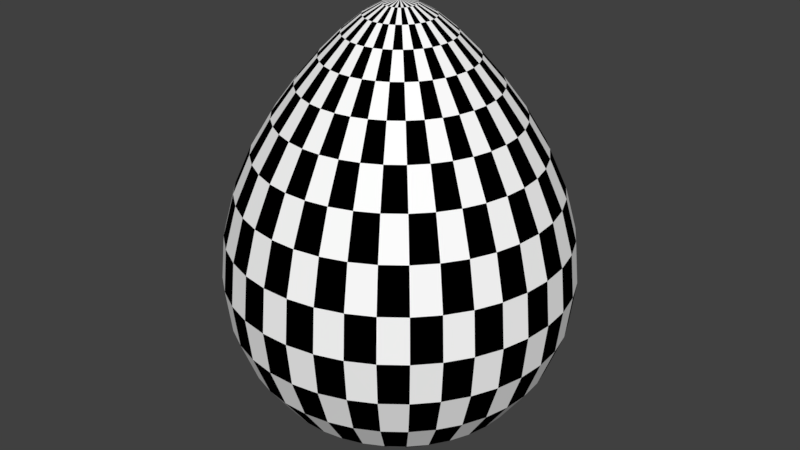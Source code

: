 # Source: m_36.blend  (saved by Blender 2.79.0; exported with 4.5.12 LTS)
import bpy
from mathutils import Matrix  # noqa: F401  (used for matrix-valued properties, if any)

bpy.ops.wm.read_factory_settings(use_empty=True)
scene = bpy.context.scene
scene.name = 'Scene'

# ---- collections
col_collection_1 = bpy.data.collections.new('Collection 1'); scene.collection.children.link(col_collection_1)

# ---- materials (node trees are filled in below, after node groups)
mat_material = bpy.data.materials.new('Material')
mat_material.alpha_threshold = 0.0
mat_material.use_transparent_shadow = False
mat_material.diffuse_color = (1.0, 1.0, 1.0, 1.0)
mat_material.roughness = 0.5
mat_material_001 = bpy.data.materials.new('Material.001')
mat_material_001.alpha_threshold = 0.0
mat_material_001.use_transparent_shadow = False
mat_material_001.diffuse_color = (0.0, 0.0, 0.0, 1.0)
mat_material_001.roughness = 0.5

# ---- material node trees

# ---- world
world_world = bpy.data.worlds.new('World'); scene.world = world_world
world_world.color = (0.05088, 0.05088, 0.05088)
world_world.use_sun_shadow = False
world_world.sun_shadow_jitter_overblur = 0.0
world_world.cycles.sampling_method = 'MANUAL'

# ---- meshes
me_egg = bpy.data.meshes.new('Egg')
me_egg.from_pydata([(-1.762, -2.768e-08, 0.3895), (0.5277, 9.944e-08, -2.519), (1.011, 9.025e-08, -2.309), (1.414, 7.59e-08, -1.98), (1.709, 5.772e-08, -1.564), (1.884, 3.712e-08, -1.093), (1.942, 1.537e-08, -0.5954), (1.895, -6.581e-09, -0.09333), (1.082, -7.848e-08, 1.552), (0.3838, -1.094e-07, 2.259), (0.1866, -1.143e-07, 2.371), (-0.184, -0.03071, 2.371), (-0.3785, -0.06316, 2.259), (-0.5907, -0.09856, 2.08), (-0.822, -0.1372, 1.842), (-1.067, -0.1781, 1.552), (-1.314, -0.2193, 1.213), (-1.545, -0.2578, 0.8255), (-1.738, -0.29, 0.3895), (-1.869, -0.3119, -0.09333), (-1.916, -0.3197, -0.5955), (-1.859, -0.3102, -1.093), (-1.685, -0.2812, -1.564), (-1.394, -0.2327, -1.98), (-0.9976, -0.1665, -2.309), (-0.5205, -0.08686, -2.519), (0.5205, 0.08686, -2.519), (0.9976, 0.1665, -2.309), (1.394, 0.2327, -1.98), (1.685, 0.2812, -1.564), (1.859, 0.3102, -1.093), (1.916, 0.3197, -0.5954), (1.869, 0.3119, -0.09333), (1.738, 0.29, 0.3895), (1.545, 0.2578, 0.8255), (1.314, 0.2193, 1.213), (1.067, 0.1781, 1.552), (0.822, 0.1372, 1.842), (0.5907, 0.09856, 2.08), (0.3785, 0.06316, 2.259), (0.184, 0.03071, 2.371), (-0.1765, -0.06058, 2.371), (-0.363, -0.1246, 2.259), (-0.5664, -0.1944, 2.08), (-0.7882, -0.2706, 1.842), (-1.023, -0.3513, 1.552), (-1.26, -0.4326, 1.213), (-1.481, -0.5086, 0.8255), (-1.666, -0.5721, 0.3895), (-1.792, -0.6153, -0.09333), (-1.837, -0.6307, -0.5955), (-1.782, -0.6119, -1.093), (-1.616, -0.5548, -1.564), (-1.337, -0.459, -1.98), (-0.9566, -0.3284, -2.309), (-0.4991, -0.1714, -2.519), (0.4991, 0.1714, -2.519), (0.9566, 0.3284, -2.309), (1.337, 0.459, -1.98), (1.616, 0.5548, -1.564), (1.782, 0.6119, -1.093), (1.837, 0.6307, -0.5954), (1.792, 0.6153, -0.09333), (1.666, 0.5721, 0.3895), (1.481, 0.5086, 0.8255), (1.26, 0.4326, 1.213), (1.023, 0.3513, 1.552), (0.7882, 0.2706, 1.842), (0.5664, 0.1944, 2.08), (0.363, 0.1246, 2.259), (0.1765, 0.06058, 2.371), (-0.1641, -0.0888, 2.371), (-0.3375, -0.1826, 2.259), (-0.5267, -0.285, 2.08), (-0.7329, -0.3966, 1.842), (-0.9515, -0.5149, 1.552), (-1.172, -0.6341, 1.213), (-1.377, -0.7455, 0.8255), (-1.55, -0.8386, 0.3895), (-1.667, -0.902, -0.09333), (-1.708, -0.9245, -0.5955), (-1.657, -0.8969, -1.093), (-1.503, -0.8132, -1.564), (-1.243, -0.6728, -1.98), (-0.8895, -0.4814, -2.309), (-0.4641, -0.2512, -2.519), (0.4641, 0.2512, -2.519), (0.8895, 0.4814, -2.309), (1.243, 0.6728, -1.98), (1.503, 0.8132, -1.564), (1.657, 0.8969, -1.093), (1.708, 0.9245, -0.5954), (1.667, 0.902, -0.09333), (1.55, 0.8386, 0.3895), (1.377, 0.7454, 0.8255), (1.172, 0.6341, 1.213), (0.9515, 0.5149, 1.552), (0.7329, 0.3966, 1.842), (0.5267, 0.285, 2.08), (0.3375, 0.1826, 2.259), (0.1641, 0.0888, 2.371), (-0.1472, -0.1146, 2.371), (-0.3028, -0.2357, 2.259), (-0.4726, -0.3678, 2.08), (-0.6576, -0.5119, 1.842), (-0.8538, -0.6645, 1.552), (-1.051, -0.8183, 1.213), (-1.236, -0.962, 0.8255), (-1.39, -1.082, 0.3895), (-1.495, -1.164, -0.09333), (-1.533, -1.193, -0.5955), (-1.487, -1.157, -1.093), (-1.348, -1.049, -1.564), (-1.116, -0.8683, -1.98), (-0.7981, -0.6212, -2.309), (-0.4165, -0.3241, -2.519), (0.4165, 0.3241, -2.519), (0.7981, 0.6212, -2.309), (1.116, 0.8683, -1.98), (1.348, 1.049, -1.564), (1.487, 1.157, -1.093), (1.533, 1.193, -0.5954), (1.495, 1.164, -0.09333), (1.39, 1.082, 0.3895), (1.236, 0.962, 0.8255), (1.051, 0.8183, 1.213), (0.8538, 0.6645, 1.552), (0.6576, 0.5119, 1.842), (0.4726, 0.3678, 2.08), (0.3028, 0.2357, 2.259), (0.1472, 0.1146, 2.371), (-0.1264, -0.1373, 2.371), (-0.2599, -0.2823, 2.259), (-0.4056, -0.4406, 2.08), (-0.5644, -0.6131, 1.842), (-0.7328, -0.796, 1.552), (-0.9023, -0.9802, 1.213), (-1.061, -1.152, 0.8255), (-1.193, -1.296, 0.3895), (-1.283, -1.394, -0.09333), (-1.316, -1.429, -0.5955), (-1.276, -1.386, -1.093), (-1.157, -1.257, -1.564), (-0.9574, -1.04, -1.98), (-0.685, -0.7441, -2.309), (-0.3574, -0.3883, -2.519), (0.3574, 0.3883, -2.519), (0.685, 0.7441, -2.309), (0.9574, 1.04, -1.98), (1.157, 1.257, -1.564), (1.276, 1.386, -1.093), (1.316, 1.429, -0.5954), (1.283, 1.394, -0.09333), (1.193, 1.296, 0.3895), (1.061, 1.152, 0.8255), (0.9023, 0.9802, 1.213), (0.7328, 0.796, 1.552), (0.5644, 0.6131, 1.842), (0.4056, 0.4406, 2.08), (0.2599, 0.2823, 2.259), (0.1264, 0.1373, 2.371), (0.0, -1.16e-07, 2.409), (-0.1021, -0.1562, 2.371), (-0.2099, -0.3213, 2.259), (-0.3275, -0.5013, 2.08), (-0.4558, -0.6977, 1.842), (-0.5918, -0.9057, 1.552), (-0.7287, -1.115, 1.213), (-0.8567, -1.311, 0.8255), (-0.9636, -1.475, 0.3895), (-1.037, -1.586, -0.09333), (-1.062, -1.626, -0.5955), (-1.031, -1.578, -1.093), (-0.9345, -1.43, -1.564), (-0.7732, -1.183, -1.98), (-0.5532, -0.8467, -2.309), (-0.2886, -0.4418, -2.519), (0.2886, 0.4418, -2.519), (0.5532, 0.8467, -2.309), (0.7732, 1.183, -1.98), (0.9345, 1.43, -1.564), (1.031, 1.578, -1.093), (1.062, 1.626, -0.5954), (1.037, 1.586, -0.09333), (0.9636, 1.475, 0.3895), (0.8567, 1.311, 0.8255), (0.7287, 1.115, 1.213), (0.5918, 0.9057, 1.552), (0.4558, 0.6977, 1.842), (0.3275, 0.5013, 2.08), (0.2099, 0.3213, 2.259), (0.102, 0.1562, 2.371), (-0.07495, -0.1709, 2.371), (-0.1542, -0.3514, 2.259), (-0.2405, -0.5484, 2.08), (-0.3348, -0.7632, 1.842), (-0.4346, -0.9908, 1.552), (-0.5352, -1.22, 1.213), (-0.6292, -1.434, 0.8255), (-0.7077, -1.613, 0.3895), (-0.7612, -1.735, -0.09333), (-0.7803, -1.779, -0.5955), (-0.757, -1.726, -1.093), (-0.6863, -1.565, -1.564), (-0.5679, -1.295, -1.98), (-0.4063, -0.9262, -2.309), (-0.212, -0.4833, -2.519), (0.212, 0.4833, -2.519), (0.4063, 0.9262, -2.309), (0.5679, 1.295, -1.98), (0.6863, 1.565, -1.564), (0.757, 1.726, -1.093), (0.7803, 1.779, -0.5954), (0.7612, 1.735, -0.09333), (0.7077, 1.613, 0.3895), (0.6292, 1.434, 0.8255), (0.5351, 1.22, 1.213), (0.4346, 0.9908, 1.552), (0.3348, 0.7632, 1.842), (0.2405, 0.5484, 2.08), (0.1542, 0.3514, 2.259), (0.07495, 0.1709, 2.371), (-0.0458, -0.1809, 2.371), (-0.09421, -0.372, 2.259), (-0.147, -0.5805, 2.08), (-0.2046, -0.8079, 1.842), (-0.2656, -1.049, 1.552), (-0.327, -1.291, 1.213), (-0.3845, -1.518, 0.8255), (-0.4325, -1.708, 0.3895), (-0.4652, -1.837, -0.09333), (-0.4768, -1.883, -0.5955), (-0.4626, -1.827, -1.093), (-0.4194, -1.656, -1.564), (-0.347, -1.37, -1.98), (-0.2483, -0.9805, -2.309), (-0.1295, -0.5116, -2.519), (0.1295, 0.5116, -2.519), (0.2483, 0.9805, -2.309), (0.347, 1.37, -1.98), (0.4194, 1.656, -1.564), (0.4626, 1.827, -1.093), (0.4768, 1.883, -0.5954), (0.4652, 1.837, -0.09333), (0.4325, 1.708, 0.3895), (0.3845, 1.518, 0.8255), (0.327, 1.291, 1.213), (0.2656, 1.049, 1.552), (0.2046, 0.8079, 1.842), (0.147, 0.5805, 2.08), (0.09421, 0.372, 2.259), (0.0458, 0.1809, 2.371), (-0.01541, -0.1859, 2.371), (-0.03169, -0.3824, 2.259), (-0.04945, -0.5968, 2.08), (-0.06882, -0.8305, 1.842), (-0.08934, -1.078, 1.552), (-0.11, -1.328, 1.213), (-0.1293, -1.561, 0.8255), (-0.1455, -1.756, 0.3895), (-0.1565, -1.889, -0.09333), (-0.1604, -1.936, -0.5955), (-0.1556, -1.878, -1.093), (-0.1411, -1.703, -1.564), (-0.1167, -1.409, -1.98), (-0.08352, -1.008, -2.309), (-0.04358, -0.5259, -2.519), (0.04358, 0.5259, -2.519), (0.08352, 1.008, -2.309), (0.1167, 1.409, -1.98), (0.1411, 1.703, -1.564), (0.1556, 1.878, -1.093), (0.1604, 1.936, -0.5954), (0.1565, 1.889, -0.09333), (0.1455, 1.756, 0.3895), (0.1293, 1.561, 0.8255), (0.11, 1.328, 1.213), (0.08934, 1.078, 1.552), (0.06882, 0.8305, 1.842), (0.04945, 0.5968, 2.08), (0.03169, 0.3824, 2.259), (0.01541, 0.1859, 2.371), (0.01541, -0.1859, 2.371), (0.03169, -0.3824, 2.259), (0.04945, -0.5968, 2.08), (0.06882, -0.8305, 1.842), (0.08934, -1.078, 1.552), (0.11, -1.328, 1.213), (0.1293, -1.561, 0.8255), (0.1455, -1.756, 0.3895), (0.1565, -1.889, -0.09333), (0.1604, -1.936, -0.5955), (0.1556, -1.878, -1.093), (0.1411, -1.703, -1.564), (0.1167, -1.409, -1.98), (0.08352, -1.008, -2.309), (0.04358, -0.5259, -2.519), (-7.336e-08, 9.879e-07, -2.591), (-0.04358, 0.5259, -2.519), (-0.08352, 1.008, -2.309), (-0.1167, 1.409, -1.98), (-0.1411, 1.703, -1.564), (-0.1556, 1.878, -1.093), (-0.1604, 1.936, -0.5954), (-0.1565, 1.889, -0.09333), (-0.1455, 1.756, 0.3895), (-0.1293, 1.561, 0.8255), (-0.11, 1.328, 1.213), (-0.08934, 1.078, 1.552), (-0.06882, 0.8305, 1.842), (-0.04945, 0.5968, 2.08), (-0.03169, 0.3824, 2.259), (-0.01541, 0.1859, 2.371), (0.0458, -0.1809, 2.371), (0.09421, -0.372, 2.259), (0.147, -0.5805, 2.08), (0.2046, -0.8079, 1.842), (0.2656, -1.049, 1.552), (0.327, -1.291, 1.213), (0.3845, -1.518, 0.8255), (0.4325, -1.708, 0.3895), (0.4652, -1.837, -0.09333), (0.4768, -1.883, -0.5955), (0.4626, -1.827, -1.093), (0.4194, -1.656, -1.564), (0.347, -1.37, -1.98), (0.2483, -0.9805, -2.309), (0.1295, -0.5116, -2.519), (-0.1295, 0.5116, -2.519), (-0.2483, 0.9805, -2.309), (-0.347, 1.37, -1.98), (-0.4194, 1.656, -1.564), (-0.4626, 1.827, -1.093), (-0.4768, 1.883, -0.5954), (-0.4652, 1.837, -0.09333), (-0.4325, 1.708, 0.3895), (-0.3845, 1.518, 0.8255), (-0.327, 1.291, 1.213), (-0.2656, 1.049, 1.552), (-0.2046, 0.8079, 1.842), (-0.147, 0.5805, 2.08), (-0.09421, 0.372, 2.259), (-0.0458, 0.1809, 2.371), (0.07495, -0.1709, 2.371), (0.1542, -0.3514, 2.259), (0.2405, -0.5484, 2.08), (0.3348, -0.7632, 1.842), (0.4346, -0.9908, 1.552), (0.5352, -1.22, 1.213), (0.6292, -1.434, 0.8255), (0.7077, -1.613, 0.3895), (0.7612, -1.735, -0.09333), (0.7803, -1.779, -0.5955), (0.757, -1.726, -1.093), (0.6863, -1.565, -1.564), (0.5679, -1.295, -1.98), (0.4063, -0.9262, -2.309), (0.212, -0.4833, -2.519), (-0.212, 0.4833, -2.519), (-0.4063, 0.9262, -2.309), (-0.5679, 1.295, -1.98), (-0.6863, 1.565, -1.564), (-0.757, 1.726, -1.093), (-0.7803, 1.779, -0.5954), (-0.7612, 1.735, -0.09333), (-0.7077, 1.613, 0.3895), (-0.6292, 1.434, 0.8255), (-0.5351, 1.22, 1.213), (-0.4346, 0.9908, 1.552), (-0.3348, 0.7632, 1.842), (-0.2405, 0.5484, 2.08), (-0.1542, 0.3514, 2.259), (-0.07495, 0.1709, 2.371), (0.1021, -0.1562, 2.371), (0.2099, -0.3213, 2.259), (0.3275, -0.5013, 2.08), (0.4558, -0.6977, 1.842), (0.5918, -0.9057, 1.552), (0.7287, -1.115, 1.213), (0.8567, -1.311, 0.8255), (0.9636, -1.475, 0.3895), (1.037, -1.586, -0.09333), (1.062, -1.626, -0.5955), (1.031, -1.578, -1.093), (0.9345, -1.43, -1.564), (0.7732, -1.183, -1.98), (0.5532, -0.8467, -2.309), (0.2886, -0.4418, -2.519), (-0.2886, 0.4418, -2.519), (-0.5532, 0.8467, -2.309), (-0.7732, 1.183, -1.98), (-0.9345, 1.43, -1.564), (-1.031, 1.578, -1.093), (-1.062, 1.626, -0.5954), (-1.037, 1.586, -0.09333), (-0.9636, 1.475, 0.3895), (-0.8567, 1.311, 0.8255), (-0.7287, 1.115, 1.213), (-0.5918, 0.9057, 1.552), (-0.4558, 0.6977, 1.842), (-0.3275, 0.5013, 2.08), (-0.2099, 0.3213, 2.259), (-0.102, 0.1562, 2.371), (0.1264, -0.1373, 2.371), (0.2599, -0.2823, 2.259), (0.4056, -0.4406, 2.08), (0.5644, -0.6131, 1.842), (0.7328, -0.796, 1.552), (0.9023, -0.9802, 1.213), (1.061, -1.152, 0.8255), (1.193, -1.296, 0.3895), (1.283, -1.394, -0.09333), (1.316, -1.429, -0.5955), (1.276, -1.386, -1.093), (1.157, -1.257, -1.564), (0.9574, -1.04, -1.98), (0.685, -0.7441, -2.309), (0.3574, -0.3883, -2.519), (-0.3574, 0.3883, -2.519), (-0.685, 0.7441, -2.309), (-0.9574, 1.04, -1.98), (-1.157, 1.257, -1.564), (-1.276, 1.386, -1.093), (-1.316, 1.429, -0.5954), (-1.283, 1.394, -0.09333), (-1.193, 1.296, 0.3895), (-1.061, 1.152, 0.8255), (-0.9023, 0.9802, 1.213), (-0.7328, 0.796, 1.552), (-0.5644, 0.6131, 1.842), (-0.4056, 0.4406, 2.08), (-0.2599, 0.2823, 2.259), (-0.1264, 0.1373, 2.371), (0.1472, -0.1146, 2.371), (0.3028, -0.2357, 2.259), (0.4726, -0.3678, 2.08), (0.6576, -0.5119, 1.842), (0.8538, -0.6645, 1.552), (1.051, -0.8183, 1.213), (1.236, -0.962, 0.8255), (1.39, -1.082, 0.3895), (1.495, -1.164, -0.09333), (1.533, -1.193, -0.5955), (1.487, -1.157, -1.093), (1.348, -1.049, -1.564), (1.116, -0.8683, -1.98), (0.7981, -0.6212, -2.309), (0.4165, -0.3241, -2.519), (-0.4165, 0.3241, -2.519), (-0.7981, 0.6212, -2.309), (-1.116, 0.8683, -1.98), (-1.348, 1.049, -1.564), (-1.487, 1.157, -1.093), (-1.533, 1.193, -0.5954), (-1.495, 1.164, -0.09333), (-1.39, 1.082, 0.3895), (-1.236, 0.962, 0.8255), (-1.051, 0.8183, 1.213), (-0.8538, 0.6645, 1.552), (-0.6576, 0.5119, 1.842), (-0.4726, 0.3678, 2.08), (-0.3028, 0.2357, 2.259), (-0.1472, 0.1146, 2.371), (0.1641, -0.0888, 2.371), (0.3375, -0.1826, 2.259), (0.5267, -0.285, 2.08), (0.7329, -0.3966, 1.842), (0.9515, -0.5149, 1.552), (1.172, -0.6341, 1.213), (1.377, -0.7455, 0.8255), (1.55, -0.8386, 0.3895), (1.667, -0.902, -0.09333), (1.708, -0.9245, -0.5955), (1.657, -0.8969, -1.093), (1.503, -0.8132, -1.564), (1.243, -0.6728, -1.98), (0.8895, -0.4814, -2.309), (0.4641, -0.2512, -2.519), (-0.4641, 0.2512, -2.519), (-0.8895, 0.4814, -2.309), (-1.243, 0.6728, -1.98), (-1.503, 0.8132, -1.564), (-1.657, 0.8969, -1.093), (-1.708, 0.9245, -0.5954), (-1.667, 0.902, -0.09333), (-1.55, 0.8386, 0.3895), (-1.377, 0.7454, 0.8255), (-1.172, 0.6341, 1.213), (-0.9515, 0.5149, 1.552), (-0.7329, 0.3966, 1.842), (-0.5267, 0.285, 2.08), (-0.3375, 0.1826, 2.259), (-0.1641, 0.0888, 2.371), (0.1765, -0.06058, 2.371), (0.363, -0.1246, 2.259), (0.5664, -0.1944, 2.08), (0.7882, -0.2706, 1.842), (1.023, -0.3513, 1.552), (1.26, -0.4326, 1.213), (1.481, -0.5086, 0.8255), (1.666, -0.5721, 0.3895), (1.792, -0.6153, -0.09333), (1.837, -0.6307, -0.5955), (1.782, -0.6119, -1.093), (1.616, -0.5548, -1.564), (1.337, -0.459, -1.98), (0.9566, -0.3284, -2.309), (0.4991, -0.1714, -2.519), (-0.4991, 0.1714, -2.519), (-0.9566, 0.3284, -2.309), (-1.337, 0.459, -1.98), (-1.616, 0.5548, -1.564), (-1.782, 0.6119, -1.093), (-1.837, 0.6307, -0.5954), (-1.792, 0.6153, -0.09333), (-1.666, 0.5721, 0.3895), (-1.481, 0.5086, 0.8255), (-1.26, 0.4326, 1.213), (-1.023, 0.3513, 1.552), (-0.7882, 0.2706, 1.842), (-0.5664, 0.1944, 2.08), (-0.363, 0.1246, 2.259), (-0.1765, 0.06058, 2.371), (0.184, -0.03071, 2.371), (0.3785, -0.06316, 2.259), (0.5907, -0.09856, 2.08), (0.822, -0.1372, 1.842), (1.067, -0.1781, 1.552), (1.314, -0.2193, 1.213), (1.545, -0.2578, 0.8255), (1.738, -0.29, 0.3895), (1.869, -0.3119, -0.09333), (1.916, -0.3197, -0.5955), (1.859, -0.3102, -1.093), (1.685, -0.2812, -1.564), (1.394, -0.2327, -1.98), (0.9976, -0.1665, -2.309), (0.5205, -0.08686, -2.519), (-0.5205, 0.08686, -2.519), (-0.9976, 0.1665, -2.309), (-1.394, 0.2327, -1.98), (-1.685, 0.2812, -1.564), (-1.859, 0.3102, -1.093), (-1.916, 0.3197, -0.5954), (-1.869, 0.3119, -0.09333), (-1.738, 0.29, 0.3895), (-1.545, 0.2578, 0.8255), (-1.314, 0.2193, 1.213), (-1.067, 0.1781, 1.552), (-0.822, 0.1372, 1.842), (-0.5907, 0.09856, 2.08), (-0.3785, 0.06316, 2.259), (-0.184, 0.03071, 2.371), (0.5988, -1.92e-07, 2.08), (0.8334, -2.17e-07, 1.842), (1.332, -2.648e-07, 1.213), (1.566, -2.832e-07, 0.8255), (1.762, -2.937e-07, 0.3895), (-0.5277, 1.791e-07, -2.519), (-1.011, 2.43e-07, -2.309), (-1.414, 2.894e-07, -1.98), (-1.709, 3.157e-07, -1.564), (-1.884, 3.217e-07, -1.093), (-1.942, 3.087e-07, -0.5954), (-1.895, 2.796e-07, -0.09333), (-1.566, 1.898e-07, 0.8255), (-1.332, 1.375e-07, 1.213), (-1.082, 8.488e-08, 1.552), (-0.8334, 3.466e-08, 1.842), (-0.5988, -1.117e-08, 2.08), (-0.3838, -5.148e-08, 2.259), (-0.1866, -8.614e-08, 2.371)], [], [(571, 11, 161), (11, 41, 161), (41, 71, 161), (71, 101, 161), (101, 131, 161), (131, 162, 161), (162, 192, 161), (192, 222, 161), (222, 252, 161), (252, 282, 161), (282, 313, 161), (313, 343, 161), (343, 373, 161), (373, 403, 161), (403, 433, 161), (433, 463, 161), (463, 493, 161), (493, 523, 161), (523, 10, 161), (69, 100, 70), (191, 220, 221), (11, 571, 12), (250, 221, 220), (222, 223, 253), (524, 9, 10), (463, 433, 434), (494, 524, 523), (343, 313, 344), (11, 12, 42), (431, 462, 432), (280, 251, 250), (131, 101, 102), (371, 402, 372), (160, 190, 191), (373, 374, 404), (283, 253, 254), (163, 132, 133), (193, 163, 164), (435, 465, 464), (72, 73, 103), (430, 461, 431), (128, 159, 129), (370, 341, 340), (249, 220, 219), (569, 551, 550), (370, 401, 371), (42, 43, 73), (525, 553, 9), (310, 280, 279), (159, 189, 190), (250, 279, 280), (103, 104, 134), (436, 466, 465), (405, 406, 436), (495, 465, 466), (285, 316, 315), (278, 249, 248), (284, 254, 255), (73, 43, 44), (158, 188, 189), (429, 400, 399), (568, 550, 549), (67, 68, 37), (315, 316, 346), (164, 133, 134), (460, 489, 490), (339, 370, 340), (157, 128, 127), (488, 459, 458), (554, 526, 8), (316, 317, 347), (156, 157, 126), (8, 37, 554), (285, 255, 256), (316, 285, 286), (518, 489, 488), (338, 309, 308), (308, 278, 277), (44, 45, 75), (15, 45, 44), (97, 128, 98), (104, 74, 75), (14, 568, 567), (457, 488, 458), (15, 567, 16), (317, 318, 348), (555, 36, 8), (187, 216, 217), (216, 247, 217), (196, 166, 167), (317, 286, 287), (437, 407, 408), (337, 308, 307), (398, 427, 428), (548, 566, 567), (468, 498, 497), (45, 15, 16), (488, 517, 518), (427, 458, 428), (348, 378, 377), (366, 367, 336), (34, 555, 556), (468, 438, 439), (408, 409, 439), (555, 528, 556), (95, 124, 125), (76, 46, 47), (46, 16, 47), (318, 287, 288), (468, 469, 499), (136, 106, 137), (246, 275, 276), (125, 154, 155), (76, 77, 107), (167, 136, 137), (426, 457, 427), (245, 216, 215), (426, 397, 396), (516, 487, 486), (168, 137, 138), (529, 530, 557), (244, 215, 214), (499, 500, 530), (123, 94, 93), (199, 229, 228), (380, 410, 409), (288, 258, 259), (289, 320, 319), (350, 380, 379), (0, 18, 17), (410, 440, 439), (395, 426, 396), (124, 153, 154), (33, 556, 557), (185, 214, 215), (486, 515, 516), (289, 259, 260), (170, 200, 199), (273, 244, 243), (350, 320, 321), (139, 170, 169), (484, 485, 454), (395, 424, 425), (243, 214, 213), (62, 33, 32), (531, 7, 557), (259, 229, 230), (122, 123, 92), (32, 557, 7), (79, 109, 108), (564, 19, 18), (89, 60, 59), (153, 183, 184), (109, 139, 138), (304, 274, 273), (411, 412, 442), (92, 121, 122), (122, 151, 152), (453, 484, 454), (290, 260, 261), (139, 109, 140), (531, 501, 502), (322, 352, 351), (290, 291, 322), (382, 412, 411), (564, 563, 20), (532, 6, 7), (230, 231, 261), (441, 442, 472), (230, 200, 231), (31, 62, 32), (272, 243, 242), (533, 5, 6), (231, 232, 262), (332, 303, 302), (231, 201, 202), (322, 323, 353), (563, 562, 21), (31, 60, 61), (422, 393, 392), (512, 513, 482), (51, 81, 80), (413, 443, 442), (425, 454, 455), (291, 261, 262), (150, 121, 120), (453, 482, 483), (322, 291, 323), (80, 81, 111), (120, 91, 90), (5, 533, 534), (90, 119, 120), (180, 181, 149), (421, 452, 422), (384, 414, 413), (421, 392, 391), (301, 332, 302), (240, 271, 241), (29, 60, 30), (353, 323, 324), (82, 112, 111), (107, 77, 78), (503, 473, 474), (301, 271, 270), (81, 51, 82), (362, 391, 392), (113, 143, 142), (325, 355, 354), (234, 264, 263), (534, 504, 505), (239, 210, 209), (28, 59, 29), (535, 3, 4), (300, 270, 269), (119, 148, 149), (385, 415, 414), (4, 28, 29), (52, 22, 23), (390, 421, 391), (83, 113, 112), (89, 118, 119), (239, 270, 240), (294, 295, 326), (559, 24, 23), (475, 445, 446), (415, 385, 386), (509, 480, 479), (326, 356, 355), (506, 536, 535), (505, 475, 476), (143, 113, 114), (117, 148, 118), (268, 269, 238), (209, 238, 239), (3, 27, 28), (299, 330, 300), (282, 252, 253), (23, 24, 54), (449, 478, 479), (116, 117, 86), (418, 389, 388), (558, 559, 538), (267, 268, 237), (356, 357, 387), (117, 146, 147), (508, 479, 478), (477, 507, 506), (2, 26, 27), (298, 268, 267), (26, 57, 27), (388, 297, 418), (297, 508, 478), (177, 297, 207), (297, 177, 146), (298, 297, 328), (297, 237, 207), (448, 297, 478), (328, 297, 358), (116, 297, 146), (358, 297, 388), (508, 297, 538), (418, 297, 448), (297, 558, 538), (26, 297, 56), (86, 297, 116), (508, 539, 509), (328, 359, 329), (208, 237, 238), (446, 416, 417), (54, 24, 55), (448, 449, 418), (236, 266, 265), (358, 389, 359), (328, 299, 298), (147, 177, 178), (446, 447, 477), (235, 205, 206), (114, 84, 85), (205, 175, 206), (385, 355, 386), (208, 209, 178), (148, 178, 179), (539, 540, 509), (57, 28, 27), (359, 330, 329), (57, 88, 58), (174, 143, 175), (174, 175, 205), (360, 389, 390), (88, 117, 118), (450, 479, 480), (83, 84, 114), (449, 420, 419), (445, 415, 446), (294, 264, 265), (420, 451, 421), (355, 385, 384), (390, 361, 360), (481, 510, 511), (541, 560, 561), (59, 88, 89), (82, 52, 53), (360, 331, 330), (301, 330, 331), (149, 179, 180), (180, 209, 210), (451, 480, 481), (142, 143, 174), (377, 378, 408), (444, 445, 475), (263, 264, 294), (540, 511, 510), (233, 203, 204), (174, 204, 203), (240, 211, 210), (21, 562, 22), (5, 29, 30), (141, 142, 173), (511, 482, 481), (180, 211, 181), (292, 262, 293), (361, 332, 331), (232, 202, 203), (383, 353, 354), (22, 52, 51), (561, 562, 541), (292, 293, 324), (443, 413, 414), (541, 512, 511), (473, 443, 444), (172, 173, 203), (211, 242, 212), (352, 353, 383), (472, 442, 443), (271, 303, 272), (20, 21, 51), (562, 543, 542), (60, 91, 61), (141, 172, 171), (473, 503, 502), (392, 393, 362), (271, 242, 241), (542, 513, 512), (140, 110, 111), (362, 333, 332), (503, 533, 532), (181, 212, 182), (91, 92, 61), (303, 273, 272), (79, 49, 50), (543, 514, 513), (49, 19, 20), (363, 394, 364), (334, 363, 364), (303, 334, 304), (31, 7, 6), (424, 453, 454), (423, 394, 393), (563, 544, 543), (513, 484, 483), (381, 351, 352), (182, 213, 183), (423, 452, 453), (242, 213, 212), (335, 364, 365), (92, 63, 62), (544, 515, 514), (410, 411, 441), (381, 411, 410), (351, 381, 380), (48, 18, 49), (484, 515, 485), (304, 335, 305), (564, 545, 544), (501, 531, 530), (122, 153, 123), (49, 79, 78), (441, 471, 470), (168, 169, 199), (48, 78, 77), (455, 456, 425), (274, 306, 275), (0, 546, 545), (228, 229, 259), (379, 409, 408), (33, 64, 34), (440, 470, 469), (335, 306, 305), (17, 18, 48), (153, 185, 154), (64, 93, 94), (349, 319, 320), (107, 108, 138), (35, 64, 65), (349, 379, 378), (306, 337, 307), (287, 257, 258), (415, 445, 444), (546, 566, 547), (516, 547, 517), (276, 306, 307), (197, 198, 228), (457, 486, 487), (186, 215, 216), (396, 397, 366), (168, 198, 197), (185, 155, 154), (498, 499, 529), (64, 95, 65), (348, 318, 319), (257, 227, 228), (307, 277, 276), (226, 227, 257), (36, 65, 66), (155, 187, 156), (197, 227, 226), (397, 368, 367), (286, 256, 257), (338, 367, 368), (125, 96, 95), (517, 548, 518), (276, 247, 246), (37, 66, 67), (95, 66, 65), (126, 155, 156), (105, 106, 136), (105, 75, 76), (467, 437, 438), (75, 45, 46), (498, 528, 527), (157, 187, 188), (398, 369, 368), (165, 166, 196), (467, 497, 496), (466, 436, 437), (398, 429, 399), (338, 369, 339), (126, 97, 96), (406, 407, 437), (134, 104, 135), (96, 67, 66), (406, 376, 377), (347, 377, 376), (458, 429, 428), (549, 567, 568), (255, 225, 256), (495, 496, 526), (489, 520, 490), (13, 14, 44), (218, 189, 188), (370, 399, 400), (224, 225, 255), (568, 14, 13), (549, 520, 519), (248, 219, 218), (195, 225, 224), (525, 526, 554), (97, 68, 67), (346, 376, 375), (164, 165, 195), (459, 430, 429), (310, 339, 340), (375, 405, 404), (99, 128, 129), (344, 314, 315), (490, 521, 491), (39, 68, 69), (521, 550, 551), (310, 341, 311), (494, 464, 465), (193, 194, 224), (400, 431, 401), (495, 525, 524), (434, 404, 405), (68, 99, 69), (223, 224, 254), (103, 133, 132), (12, 570, 569), (390, 419, 420), (38, 9, 553), (374, 344, 345), (130, 159, 160), (521, 552, 522), (101, 71, 72), (311, 281, 280), (84, 54, 85), (193, 223, 222), (373, 343, 344), (401, 432, 402), (162, 163, 193), (40, 69, 70), (491, 462, 461), (433, 403, 404), (100, 129, 130), (39, 10, 9), (552, 570, 571), (132, 163, 162), (42, 72, 71), (463, 464, 494), (341, 372, 342), (139, 140, 171), (150, 182, 151), (83, 53, 54), (356, 326, 357), (314, 283, 284), (499, 469, 500), (183, 214, 184), (295, 265, 266), (274, 245, 244), (471, 472, 502), (200, 230, 229), (416, 386, 387), (144, 114, 115), (365, 336, 335), (172, 202, 201), (518, 549, 519), (561, 560, 23), (299, 269, 268), (452, 481, 482), (219, 190, 189), (395, 366, 365), (474, 475, 505), (12, 13, 43), (364, 395, 365), (565, 17, 16), (204, 205, 235), (341, 312, 311), (207, 178, 177), (2, 536, 537), (545, 516, 515), (165, 134, 135), (56, 87, 57), (297, 25, 558), (297, 55, 25), (297, 85, 55), (297, 115, 85), (297, 145, 115), (297, 176, 145), (297, 206, 176), (297, 236, 206), (297, 266, 236), (297, 296, 266), (297, 327, 296), (297, 357, 327), (297, 387, 357), (297, 417, 387), (297, 447, 417), (297, 477, 447), (297, 507, 477), (297, 537, 507), (297, 1, 537), (521, 492, 491), (8, 527, 555), (295, 296, 327), (149, 150, 119), (233, 263, 262), (277, 248, 247), (309, 279, 278), (30, 31, 5), (225, 195, 196), (112, 142, 141), (290, 321, 320), (535, 536, 2), (218, 247, 248), (166, 135, 136), (235, 265, 264), (382, 383, 413), (324, 293, 294), (182, 152, 151), (559, 540, 539), (109, 79, 110), (170, 171, 201), (217, 188, 187), (503, 504, 534), (455, 486, 456), (175, 144, 145), (554, 38, 553), (559, 558, 25), (497, 527, 526), (536, 506, 507), (405, 375, 376), (103, 73, 74), (460, 491, 461), (283, 314, 313), (161, 10, 40), (161, 40, 70), (161, 70, 100), (161, 100, 130), (161, 130, 160), (161, 160, 191), (161, 191, 221), (161, 221, 251), (161, 251, 281), (161, 281, 312), (161, 312, 342), (161, 342, 372), (161, 372, 402), (161, 402, 432), (161, 432, 462), (161, 462, 492), (161, 492, 522), (161, 522, 552), (161, 552, 571), (471, 501, 500), (69, 99, 100), (191, 190, 220), (86, 56, 297), (250, 251, 221), (222, 253, 252), (524, 10, 523), (463, 434, 464), (494, 523, 493), (12, 571, 570), (11, 42, 41), (431, 461, 462), (280, 281, 251), (131, 102, 132), (371, 401, 402), (160, 159, 190), (373, 404, 403), (283, 254, 284), (163, 133, 164), (193, 164, 194), (435, 464, 434), (72, 103, 102), (430, 460, 461), (128, 158, 159), (370, 371, 341), (249, 250, 220), (569, 570, 551), (370, 400, 401), (42, 73, 72), (525, 9, 524), (310, 311, 280), (159, 158, 189), (250, 249, 279), (103, 134, 133), (436, 465, 435), (405, 436, 435), (495, 466, 496), (285, 315, 284), (278, 279, 249), (284, 255, 285), (73, 44, 74), (158, 157, 188), (429, 430, 400), (568, 569, 550), (500, 469, 470), (315, 346, 345), (164, 134, 165), (460, 459, 489), (339, 369, 370), (157, 158, 128), (488, 489, 459), (485, 455, 454), (316, 347, 346), (449, 419, 418), (8, 36, 37), (285, 256, 286), (316, 286, 317), (518, 519, 489), (338, 339, 309), (308, 309, 278), (44, 75, 74), (15, 44, 14), (97, 127, 128), (104, 75, 105), (14, 567, 15), (457, 487, 488), (117, 87, 86), (317, 348, 347), (555, 35, 36), (187, 186, 216), (216, 246, 247), (196, 167, 197), (317, 287, 318), (437, 408, 438), (337, 338, 308), (398, 397, 427), (548, 547, 566), (468, 497, 467), (45, 16, 46), (488, 487, 517), (427, 457, 458), (348, 377, 347), (562, 542, 541), (34, 35, 555), (468, 439, 469), (408, 439, 438), (269, 239, 238), (95, 94, 124), (76, 47, 77), (31, 6, 5), (318, 288, 319), (468, 499, 498), (456, 426, 425), (246, 245, 275), (125, 124, 154), (76, 107, 106), (167, 137, 168), (426, 456, 457), (245, 246, 216), (426, 427, 397), (516, 517, 487), (168, 138, 169), (529, 557, 556), (244, 245, 215), (499, 530, 529), (123, 124, 94), (199, 228, 198), (380, 409, 379), (288, 259, 289), (289, 319, 288), (350, 379, 349), (0, 17, 565), (410, 439, 409), (395, 425, 426), (124, 123, 153), (33, 34, 556), (185, 184, 214), (486, 485, 515), (289, 260, 290), (170, 199, 169), (273, 274, 244), (350, 321, 351), (139, 169, 138), (293, 262, 263), (395, 394, 424), (243, 244, 214), (62, 63, 33), (531, 557, 530), (259, 230, 260), (110, 79, 80), (32, 33, 557), (79, 108, 78), (564, 18, 0), (89, 90, 60), (153, 152, 183), (109, 138, 108), (304, 305, 274), (411, 442, 441), (92, 91, 121), (122, 121, 151), (453, 483, 484), (290, 261, 291), (231, 200, 201), (531, 502, 532), (322, 351, 321), (290, 322, 321), (382, 411, 381), (564, 20, 19), (532, 7, 531), (230, 261, 260), (441, 472, 471), (157, 127, 126), (31, 61, 62), (272, 273, 243), (533, 6, 532), (231, 262, 261), (332, 333, 303), (231, 202, 232), (322, 353, 352), (563, 21, 20), (31, 30, 60), (422, 423, 393), (367, 337, 336), (51, 80, 50), (413, 442, 412), (425, 424, 454), (291, 262, 292), (150, 151, 121), (453, 452, 482), (181, 150, 149), (80, 111, 110), (120, 121, 91), (5, 534, 4), (90, 89, 119), (68, 38, 37), (421, 451, 452), (384, 413, 383), (421, 422, 392), (301, 331, 332), (240, 270, 271), (29, 59, 60), (353, 324, 354), (82, 111, 81), (107, 78, 108), (503, 474, 504), (301, 302, 271), (8, 526, 527), (362, 361, 391), (113, 142, 112), (325, 354, 324), (234, 263, 233), (534, 505, 535), (239, 240, 210), (28, 58, 59), (535, 4, 534), (300, 301, 270), (119, 118, 148), (385, 414, 384), (4, 3, 28), (52, 23, 53), (390, 420, 421), (83, 112, 82), (89, 88, 118), (239, 269, 270), (294, 326, 325), (559, 23, 560), (475, 446, 476), (415, 386, 416), (509, 510, 480), (326, 355, 325), (506, 535, 505), (505, 476, 506), (143, 114, 144), (117, 147, 148), (137, 106, 107), (209, 208, 238), (3, 2, 27), (299, 329, 330), (282, 253, 283), (23, 54, 53), (449, 448, 478), (92, 62, 61), (418, 419, 389), (47, 16, 17), (356, 387, 386), (117, 116, 146), (508, 509, 479), (477, 506, 476), (297, 26, 1), (2, 1, 26), (298, 299, 268), (26, 56, 57), (298, 267, 297), (297, 267, 237), (55, 24, 25), (508, 538, 539), (328, 358, 359), (208, 207, 237), (446, 417, 447), (344, 313, 314), (16, 567, 566), (236, 265, 235), (358, 388, 389), (328, 329, 299), (147, 146, 177), (446, 477, 476), (235, 206, 236), (114, 85, 115), (123, 93, 92), (446, 415, 416), (206, 175, 176), (148, 147, 178), (140, 109, 110), (57, 58, 28), (359, 360, 330), (57, 87, 88), (209, 179, 178), (174, 205, 204), (360, 359, 389), (88, 87, 117), (450, 449, 479), (83, 114, 113), (449, 450, 420), (85, 54, 55), (294, 265, 295), (420, 450, 451), (355, 384, 354), (390, 391, 361), (481, 480, 510), (541, 540, 560), (59, 58, 88), (82, 53, 83), (360, 361, 331), (301, 300, 330), (149, 148, 179), (180, 179, 209), (451, 450, 480), (142, 174, 173), (377, 408, 407), (444, 475, 474), (263, 294, 293), (540, 541, 511), (233, 204, 234), (174, 203, 173), (240, 241, 211), (556, 528, 529), (5, 4, 29), (141, 173, 172), (511, 512, 482), (180, 210, 211), (22, 562, 561), (361, 362, 332), (232, 203, 233), (383, 354, 384), (22, 51, 21), (540, 510, 509), (292, 324, 323), (443, 414, 444), (541, 542, 512), (473, 444, 474), (172, 203, 202), (211, 241, 242), (352, 383, 382), (472, 443, 473), (271, 302, 303), (20, 51, 50), (562, 563, 543), (60, 90, 91), (141, 171, 140), (473, 502, 472), (82, 51, 52), (271, 272, 242), (542, 543, 513), (140, 111, 141), (362, 363, 333), (503, 532, 502), (181, 211, 212), (555, 527, 528), (303, 304, 273), (79, 50, 80), (543, 544, 514), (49, 20, 50), (363, 393, 394), (334, 333, 363), (303, 333, 334), (31, 32, 7), (424, 423, 453), (423, 424, 394), (563, 564, 544), (513, 514, 484), (381, 352, 382), (182, 212, 213), (423, 422, 452), (242, 243, 213), (335, 334, 364), (92, 93, 63), (544, 545, 515), (410, 441, 440), (381, 410, 380), (351, 380, 350), (393, 363, 362), (484, 514, 515), (304, 334, 335), (564, 0, 545), (501, 530, 500), (122, 152, 153), (49, 78, 48), (441, 470, 440), (168, 199, 198), (48, 77, 47), (323, 291, 292), (274, 305, 306), (0, 565, 546), (228, 259, 258), (379, 408, 378), (33, 63, 64), (440, 469, 439), (335, 336, 306), (17, 48, 47), (153, 184, 185), (64, 63, 93), (349, 320, 350), (107, 138, 137), (35, 34, 64), (349, 378, 348), (306, 336, 337), (287, 258, 288), (415, 444, 414), (546, 565, 566), (516, 546, 547), (276, 275, 306), (197, 228, 227), (457, 456, 486), (186, 185, 215), (49, 18, 19), (168, 197, 167), (185, 186, 155), (498, 529, 528), (64, 94, 95), (348, 319, 349), (257, 228, 258), (307, 308, 277), (226, 257, 256), (36, 35, 65), (155, 186, 187), (197, 226, 196), (397, 398, 368), (286, 257, 287), (338, 337, 367), (125, 126, 96), (517, 547, 548), (276, 277, 247), (37, 36, 66), (95, 96, 66), (126, 125, 155), (105, 136, 135), (105, 76, 106), (467, 438, 468), (75, 46, 76), (498, 527, 497), (157, 156, 187), (398, 399, 369), (165, 196, 195), (467, 496, 466), (466, 437, 467), (398, 428, 429), (338, 368, 369), (126, 127, 97), (406, 437, 436), (268, 238, 237), (96, 97, 67), (406, 377, 407), (347, 376, 346), (458, 459, 429), (549, 548, 567), (150, 120, 119), (495, 526, 525), (489, 519, 520), (13, 44, 43), (218, 219, 189), (370, 369, 399), (224, 255, 254), (568, 13, 569), (549, 550, 520), (248, 249, 219), (195, 224, 194), (525, 554, 553), (97, 98, 68), (346, 375, 345), (164, 195, 194), (459, 460, 430), (310, 309, 339), (375, 404, 374), (99, 98, 128), (344, 315, 345), (490, 520, 521), (39, 38, 68), (521, 520, 550), (310, 340, 341), (494, 465, 495), (193, 224, 223), (400, 430, 431), (495, 524, 494), (434, 405, 435), (68, 98, 99), (223, 254, 253), (103, 132, 102), (12, 569, 13), (390, 389, 419), (38, 39, 9), (374, 345, 375), (130, 129, 159), (521, 551, 552), (101, 72, 102), (311, 312, 281), (559, 539, 538), (193, 222, 192), (373, 344, 374), (401, 431, 432), (162, 193, 192), (40, 39, 69), (491, 492, 462), (433, 404, 434), (100, 99, 129), (39, 40, 10), (552, 551, 570), (132, 162, 131), (42, 71, 41), (463, 494, 493), (341, 371, 372), (139, 171, 170), (150, 181, 182), (83, 54, 84), (135, 104, 105), (314, 284, 315), (513, 483, 482), (183, 213, 214), (295, 266, 296), (274, 275, 245), (471, 502, 501), (200, 229, 199), (416, 387, 417), (144, 115, 145), (365, 366, 336), (172, 201, 171), (518, 548, 549), (561, 23, 22), (299, 300, 269), (452, 451, 481), (219, 220, 190), (395, 396, 366), (474, 505, 504), (12, 43, 42), (364, 394, 395), (565, 16, 566), (204, 235, 234), (341, 342, 312), (207, 208, 178), (2, 537, 1), (545, 546, 516), (165, 135, 166), (56, 86, 87), (521, 522, 492), (357, 326, 327), (295, 327, 326), (175, 143, 144), (233, 262, 232), (277, 278, 248), (309, 310, 279), (256, 225, 226), (225, 196, 226), (112, 141, 111), (290, 320, 289), (535, 2, 3), (218, 217, 247), (166, 136, 167), (235, 264, 234), (382, 413, 412), (324, 294, 325), (182, 183, 152), (559, 560, 540), (386, 355, 356), (170, 201, 200), (217, 218, 188), (503, 534, 533), (455, 485, 486), (175, 145, 176), (554, 37, 38), (559, 25, 24), (497, 526, 496), (536, 507, 537), (405, 376, 406), (103, 74, 104), (460, 490, 491), (283, 313, 282), (471, 500, 470), (397, 367, 366)])
me_egg.polygons.foreach_set('material_index', [0, 1, 0, 1, 0, 1, 0, 1, 0, 1, 0, 1, 0, 1, 0, 1, 0, 1, 0, 0, 0, 1, 1, 1, 1, 0, 0, 0, 0, 0, 0, 1, 0, 1, 0, 1, 1, 0, 1, 1, 1, 1, 0, 0, 1, 1, 0, 0, 0, 0, 1, 1, 0, 1, 1, 1, 0, 0, 1, 1, 1, 0, 1, 0, 0, 1, 1, 0, 0, 0, 1, 1, 1, 1, 0, 1, 1, 0, 0, 1, 1, 1, 0, 1, 1, 0, 0, 0, 1, 1, 1, 1, 0, 1, 0, 1, 0, 0, 0, 1, 0, 1, 1, 0, 0, 0, 0, 1, 0, 0, 0, 1, 1, 1, 1, 1, 0, 0, 1, 0, 1, 1, 0, 1, 0, 0, 0, 1, 1, 1, 1, 1, 0, 0, 0, 0, 1, 0, 1, 1, 1, 0, 0, 0, 0, 0, 0, 0, 1, 1, 0, 0, 0, 0, 0, 1, 1, 0, 1, 0, 1, 0, 0, 1, 0, 1, 1, 1, 0, 0, 1, 0, 0, 0, 1, 1, 1, 0, 0, 0, 1, 0, 0, 1, 1, 1, 0, 0, 1, 0, 1, 1, 1, 0, 0, 1, 0, 0, 1, 0, 0, 0, 1, 1, 1, 0, 0, 1, 0, 1, 0, 0, 0, 0, 1, 1, 1, 1, 0, 1, 0, 1, 1, 1, 0, 0, 0, 0, 0, 1, 1, 0, 0, 1, 0, 0, 0, 0, 0, 0, 0, 1, 1, 0, 1, 1, 0, 1, 0, 0, 1, 0, 0, 1, 0, 1, 1, 1, 0, 0, 1, 0, 0, 1, 1, 0, 0, 0, 0, 1, 1, 0, 1, 1, 0, 1, 1, 1, 0, 1, 0, 1, 1, 1, 1, 0, 0, 1, 0, 1, 1, 0, 0, 1, 0, 1, 0, 1, 1, 1, 1, 0, 0, 1, 0, 1, 0, 1, 0, 1, 1, 0, 1, 0, 1, 1, 0, 0, 0, 0, 0, 1, 0, 1, 0, 0, 1, 1, 1, 0, 1, 0, 0, 1, 0, 1, 1, 1, 1, 0, 1, 1, 0, 0, 0, 1, 1, 0, 1, 1, 1, 0, 0, 1, 0, 0, 0, 1, 0, 0, 1, 0, 1, 1, 0, 1, 0, 0, 1, 0, 1, 1, 1, 1, 1, 1, 0, 1, 1, 1, 0, 1, 0, 1, 1, 1, 0, 0, 0, 1, 0, 0, 1, 0, 0, 1, 1, 0, 1, 0, 0, 1, 0, 1, 1, 0, 0, 1, 1, 1, 0, 1, 1, 1, 1, 0, 0, 0, 1, 1, 1, 0, 0, 0, 0, 1, 0, 0, 1, 0, 0, 1, 0, 0, 1, 0, 0, 0, 0, 0, 1, 1, 0, 1, 1, 0, 0, 0, 0, 0, 0, 1, 1, 1, 1, 0, 1, 0, 1, 1, 0, 0, 1, 0, 1, 1, 0, 0, 1, 0, 1, 0, 1, 0, 1, 0, 0, 0, 1, 1, 0, 0, 1, 0, 1, 0, 0, 1, 1, 1, 1, 1, 1, 1, 0, 0, 0, 1, 1, 1, 0, 0, 1, 1, 0, 1, 1, 1, 0, 1, 1, 1, 0, 1, 0, 0, 0, 1, 1, 1, 0, 0, 1, 1, 0, 0, 0, 1, 0, 1, 1, 1, 1, 0, 1, 0, 1, 0, 1, 0, 1, 0, 1, 0, 1, 0, 1, 0, 1, 0, 1, 0, 1, 0, 0, 1, 1, 1, 1, 1, 1, 0, 1, 0, 0, 1, 1, 0, 1, 0, 0, 1, 1, 0, 1, 1, 0, 0, 1, 1, 0, 0, 0, 1, 1, 0, 1, 0, 1, 0, 1, 0, 1, 0, 1, 0, 1, 0, 1, 0, 1, 0, 1, 0, 0, 0, 0, 1, 1, 1, 0, 0, 1, 0, 0, 0, 1, 0, 1, 0, 1, 1, 0, 1, 1, 1, 1, 0, 0, 1, 1, 0, 0, 0, 0, 1, 1, 0, 1, 1, 1, 0, 0, 1, 1, 1, 0, 1, 0, 0, 1, 1, 0, 0, 0, 1, 1, 1, 1, 0, 1, 1, 0, 0, 1, 1, 1, 0, 1, 0, 0, 0, 0, 1, 1, 1, 1, 0, 1, 0, 1, 0, 0, 0, 1, 0, 1, 1, 0, 0, 0, 0, 1, 0, 0, 0, 1, 1, 1, 1, 1, 0, 0, 1, 0, 1, 1, 0, 1, 0, 0, 0, 1, 1, 1, 1, 1, 0, 0, 0, 0, 1, 0, 1, 1, 1, 0, 0, 0, 0, 0, 0, 0, 1, 1, 0, 0, 0, 0, 0, 1, 1, 0, 1, 0, 0, 0, 0, 1, 0, 1, 1, 1, 0, 1, 1, 0, 0, 0, 1, 1, 1, 0, 0, 0, 0, 0, 0, 1, 1, 1, 0, 1, 1, 0, 1, 1, 1, 0, 0, 1, 0, 0, 1, 0, 0, 0, 1, 1, 0, 0, 0, 1, 0, 1, 0, 0, 0, 0, 1, 1, 1, 1, 0, 1, 0, 1, 1, 1, 0, 0, 0, 0, 0, 1, 1, 0, 0, 1, 0, 0, 0, 0, 0, 0, 0, 1, 0, 1, 1, 0, 0, 1, 0, 0, 1, 0, 1, 0, 0, 0, 0, 0, 1, 0, 1, 1, 0, 1, 1, 1, 0, 1, 0, 1, 1, 1, 1, 0, 0, 1, 0, 1, 1, 0, 0, 0, 0, 1, 0, 1, 1, 1, 1, 0, 0, 1, 0, 1, 0, 1, 0, 1, 1, 0, 1, 0, 1, 0, 0, 0, 0, 0, 1, 1, 0, 1, 0, 1, 1, 1, 1, 0, 1, 0, 0, 1, 0, 1, 1, 1, 1, 0, 1, 1, 0, 0, 0, 1, 1, 1, 1, 1, 1, 0, 0, 1, 0, 0, 0, 1, 0, 0, 1, 0, 1, 1, 0, 1, 0, 0, 1, 0, 1, 1, 1, 1, 1, 1, 0, 1, 1, 1, 0, 1, 0, 1, 1, 1, 0, 0, 0, 1, 0, 0, 1, 0, 0, 1, 1, 0, 1, 0, 0, 1, 0, 1, 1, 0, 0, 1, 1, 1, 0, 1, 1, 1, 1, 0, 0, 0, 1, 1, 1, 0, 0, 0, 0, 1, 0, 0, 1, 0, 0, 1, 0, 0, 1, 0, 0, 0, 0, 1, 1, 1, 0, 1, 1, 0, 0, 0, 0, 0, 0, 1, 1, 1, 1, 0, 1, 0, 1, 1, 0, 0, 1, 0, 1, 1, 0, 0, 1, 0, 1, 0, 1, 0, 1, 0, 0, 0, 1, 1, 0, 0, 1, 0, 1, 1, 0, 1, 1, 1, 1, 1, 1, 1, 0, 0, 0, 1, 1, 1, 0, 0, 1, 0, 0, 1, 1, 1, 0, 1, 1, 1, 0, 1, 0, 0, 0, 1, 1, 1, 0, 0, 1, 1, 0, 0, 0, 1, 0, 1, 1, 1, 0, 1, 0, 0, 1, 1, 1, 0, 1, 1, 0, 1, 0, 0, 1, 1, 0, 1, 0, 1, 1, 1, 0, 1, 1, 0, 0, 1, 1, 0, 0, 0, 1, 0, 1])
me_egg.materials.append(mat_material)
me_egg.materials.append(mat_material_001)
me_egg.use_remesh_preserve_volume = False
me_egg.use_remesh_preserve_attributes = False
me_egg.use_mirror_vertex_groups = False
me_egg.update()

# ---- objects
ob_egg = bpy.data.objects.new('Egg', me_egg)

# ---- transforms, parenting, visibility, modifiers, constraints
ob_egg.location = (0.0, 0.0, 0.0)
ob_egg.lineart.crease_threshold = 0.0

# ---- collection membership
col_collection_1.objects.link(ob_egg)

# ---- scene / render settings (as saved in the file)
scene.frame_start = 1; scene.frame_end = 250; scene.frame_set(1)
scene.render.engine = 'BLENDER_EEVEE_NEXT'
scene.render.resolution_percentage = 50
scene.render.dither_intensity = 0.0
scene.cycles.use_denoising = False
scene.cycles.samples = 128
scene.cycles.sampling_pattern = 'TABULATED_SOBOL'
scene.cycles.use_adaptive_sampling = False
scene.cycles.use_light_tree = False
scene.cycles.blur_glossy = 0.0
scene.cycles.sample_clamp_indirect = 0.0
scene.view_settings.view_transform = 'Standard'
bpy.context.view_layer.update()

# ---- added for rendering (the .blend has no active camera and no usable light): camera, sun
cam_auto = bpy.data.cameras.new('AutoCamera')
cam_auto.lens = 50.0
cam_auto.sensor_width = 36.0
cam_auto.clip_end = 1000.0
ob_auto_camera = bpy.data.objects.new('AutoCamera', cam_auto)
scene.collection.objects.link(ob_auto_camera)
ob_auto_camera.location = (6.86677, -8.24012, 5.40286)
ob_auto_camera.rotation_euler = (1.09748, -7.21219e-08, 0.694738)
scene.camera = ob_auto_camera
light_auto_sun = bpy.data.lights.new('AutoSun', 'SUN')
light_auto_sun.energy = 3.0
light_auto_sun.angle = 0.0523599
ob_auto_sun = bpy.data.objects.new('AutoSun', light_auto_sun)
scene.collection.objects.link(ob_auto_sun)
ob_auto_sun.rotation_euler = (0.872665, 0.174533, 0.523599)
bpy.context.view_layer.update()
